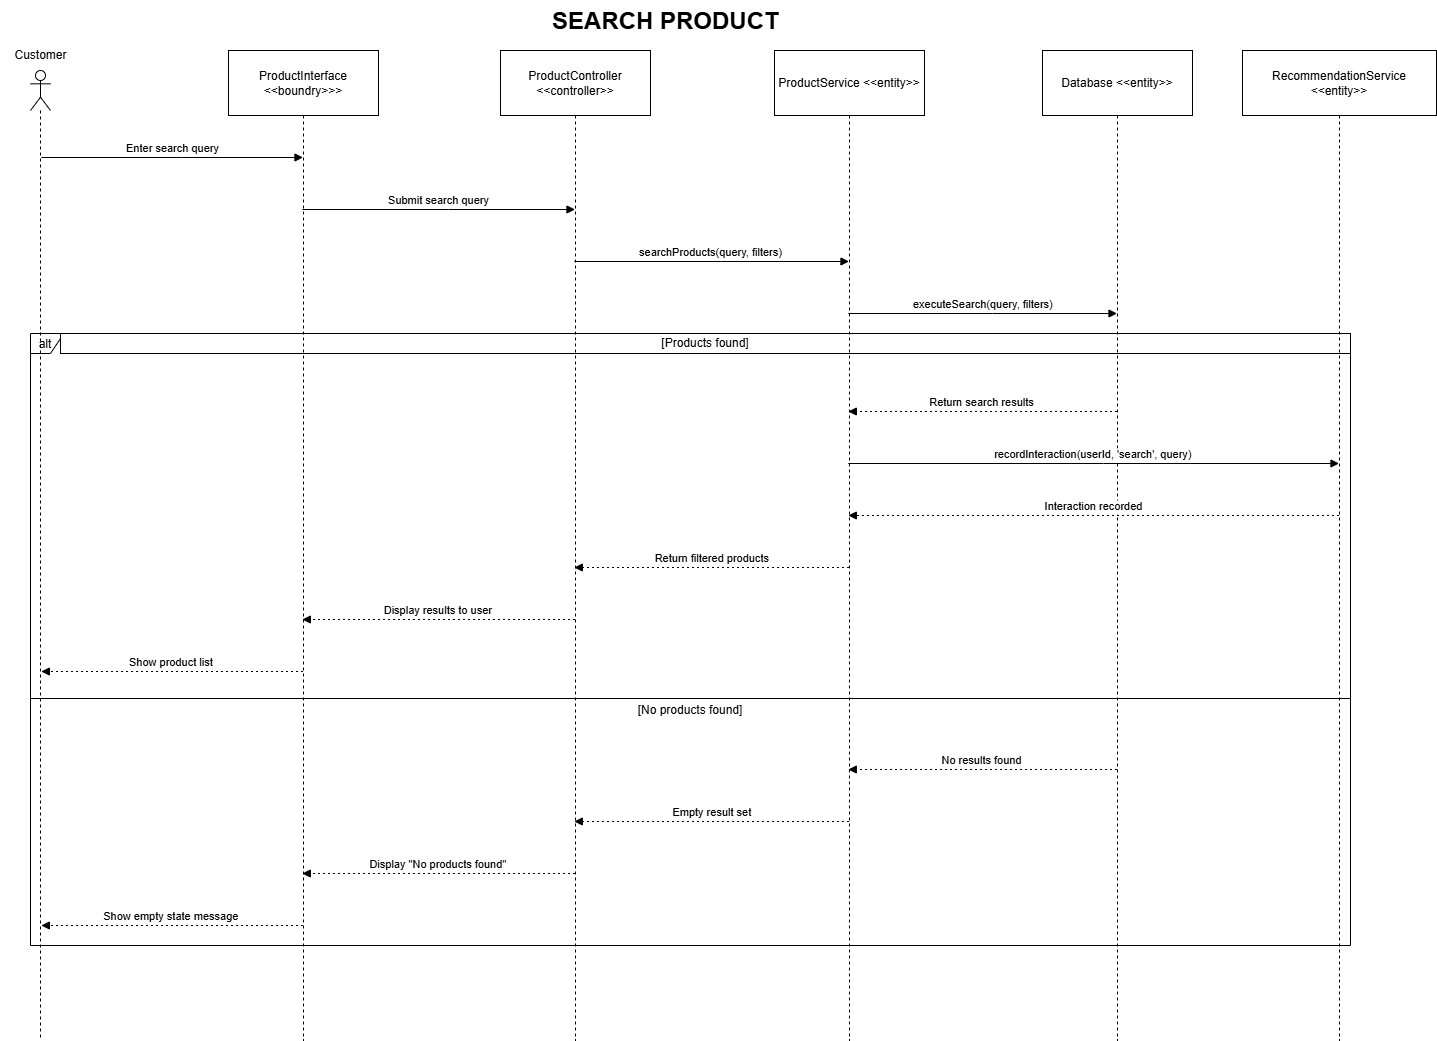

The diagram above was exported from draw.io. Its source (the exported page's mxGraphModel, read from the mxfile embedded in the PNG):
<mxGraphModel dx="2775" dy="1482" grid="1" gridSize="10" guides="1" tooltips="1" connect="1" arrows="1" fold="1" page="1" pageScale="1" pageWidth="1169" pageHeight="827" math="0" shadow="0">
  <root>
    <mxCell id="0" />
    <mxCell id="1" parent="0" />
    <mxCell id="VYjFOQMPOacHarHCeHsK-2" value="ProductInterface &lt;&lt;boundry&gt;&gt;&gt;" style="shape=umlLifeline;perimeter=lifelinePerimeter;whiteSpace=wrap;container=1;dropTarget=0;collapsible=0;recursiveResize=0;outlineConnect=0;portConstraint=eastwest;newEdgeStyle={&quot;edgeStyle&quot;:&quot;elbowEdgeStyle&quot;,&quot;elbow&quot;:&quot;vertical&quot;,&quot;curved&quot;:0,&quot;rounded&quot;:0};size=65;" parent="1" vertex="1">
      <mxGeometry x="322" y="70" width="150" height="990" as="geometry" />
    </mxCell>
    <mxCell id="VYjFOQMPOacHarHCeHsK-3" value="ProductController &lt;&lt;controller&gt;&gt;" style="shape=umlLifeline;perimeter=lifelinePerimeter;whiteSpace=wrap;container=1;dropTarget=0;collapsible=0;recursiveResize=0;outlineConnect=0;portConstraint=eastwest;newEdgeStyle={&quot;edgeStyle&quot;:&quot;elbowEdgeStyle&quot;,&quot;elbow&quot;:&quot;vertical&quot;,&quot;curved&quot;:0,&quot;rounded&quot;:0};size=65;" parent="1" vertex="1">
      <mxGeometry x="594" y="70" width="150" height="990" as="geometry" />
    </mxCell>
    <mxCell id="VYjFOQMPOacHarHCeHsK-4" value="ProductService &lt;&lt;entity&gt;&gt;" style="shape=umlLifeline;perimeter=lifelinePerimeter;whiteSpace=wrap;container=1;dropTarget=0;collapsible=0;recursiveResize=0;outlineConnect=0;portConstraint=eastwest;newEdgeStyle={&quot;edgeStyle&quot;:&quot;elbowEdgeStyle&quot;,&quot;elbow&quot;:&quot;vertical&quot;,&quot;curved&quot;:0,&quot;rounded&quot;:0};size=65;" parent="1" vertex="1">
      <mxGeometry x="868" y="70" width="150" height="990" as="geometry" />
    </mxCell>
    <mxCell id="VYjFOQMPOacHarHCeHsK-5" value="Database &lt;&lt;entity&gt;&gt;" style="shape=umlLifeline;perimeter=lifelinePerimeter;whiteSpace=wrap;container=1;dropTarget=0;collapsible=0;recursiveResize=0;outlineConnect=0;portConstraint=eastwest;newEdgeStyle={&quot;edgeStyle&quot;:&quot;elbowEdgeStyle&quot;,&quot;elbow&quot;:&quot;vertical&quot;,&quot;curved&quot;:0,&quot;rounded&quot;:0};size=65;" parent="1" vertex="1">
      <mxGeometry x="1136" y="70" width="150" height="990" as="geometry" />
    </mxCell>
    <mxCell id="VYjFOQMPOacHarHCeHsK-6" value="RecommendationService &lt;&lt;entity&gt;&gt;" style="shape=umlLifeline;perimeter=lifelinePerimeter;whiteSpace=wrap;container=1;dropTarget=0;collapsible=0;recursiveResize=0;outlineConnect=0;portConstraint=eastwest;newEdgeStyle={&quot;edgeStyle&quot;:&quot;elbowEdgeStyle&quot;,&quot;elbow&quot;:&quot;vertical&quot;,&quot;curved&quot;:0,&quot;rounded&quot;:0};size=65;" parent="1" vertex="1">
      <mxGeometry x="1336" y="70" width="194" height="990" as="geometry" />
    </mxCell>
    <mxCell id="VYjFOQMPOacHarHCeHsK-7" value="alt" style="shape=umlFrame;dashed=0;pointerEvents=0;dropTarget=0;strokeColor=#000000;height=20;width=30" parent="1" vertex="1">
      <mxGeometry x="124" y="353" width="1320" height="612" as="geometry" />
    </mxCell>
    <mxCell id="VYjFOQMPOacHarHCeHsK-8" value="[Products found]" style="text;strokeColor=#000000;fillColor=none;align=center;verticalAlign=middle;whiteSpace=wrap;" parent="VYjFOQMPOacHarHCeHsK-7" vertex="1">
      <mxGeometry x="30" width="1290" height="20" as="geometry" />
    </mxCell>
    <mxCell id="VYjFOQMPOacHarHCeHsK-9" value="[No products found]" style="shape=line;dashed=0;whiteSpace=wrap;verticalAlign=top;labelPosition=center;verticalLabelPosition=middle;align=center;strokeColor=#000000;" parent="VYjFOQMPOacHarHCeHsK-7" vertex="1">
      <mxGeometry y="363" width="1320" height="4" as="geometry" />
    </mxCell>
    <mxCell id="VYjFOQMPOacHarHCeHsK-10" value="Enter search query" style="verticalAlign=bottom;edgeStyle=elbowEdgeStyle;elbow=vertical;curved=0;rounded=0;endArrow=block;" parent="1" target="VYjFOQMPOacHarHCeHsK-2" edge="1">
      <mxGeometry relative="1" as="geometry">
        <Array as="points">
          <mxPoint x="275" y="177" />
        </Array>
        <mxPoint x="134.83333333333326" y="177" as="sourcePoint" />
      </mxGeometry>
    </mxCell>
    <mxCell id="VYjFOQMPOacHarHCeHsK-11" value="Submit search query" style="verticalAlign=bottom;edgeStyle=elbowEdgeStyle;elbow=vertical;curved=0;rounded=0;endArrow=block;" parent="1" source="VYjFOQMPOacHarHCeHsK-2" target="VYjFOQMPOacHarHCeHsK-3" edge="1">
      <mxGeometry relative="1" as="geometry">
        <Array as="points">
          <mxPoint x="542" y="229" />
        </Array>
      </mxGeometry>
    </mxCell>
    <mxCell id="VYjFOQMPOacHarHCeHsK-12" value="searchProducts(query, filters)" style="verticalAlign=bottom;edgeStyle=elbowEdgeStyle;elbow=vertical;curved=0;rounded=0;endArrow=block;" parent="1" source="VYjFOQMPOacHarHCeHsK-3" target="VYjFOQMPOacHarHCeHsK-4" edge="1">
      <mxGeometry relative="1" as="geometry">
        <Array as="points">
          <mxPoint x="815" y="281" />
        </Array>
      </mxGeometry>
    </mxCell>
    <mxCell id="VYjFOQMPOacHarHCeHsK-13" value="executeSearch(query, filters)" style="verticalAlign=bottom;edgeStyle=elbowEdgeStyle;elbow=vertical;curved=0;rounded=0;endArrow=block;" parent="1" source="VYjFOQMPOacHarHCeHsK-4" target="VYjFOQMPOacHarHCeHsK-5" edge="1">
      <mxGeometry relative="1" as="geometry">
        <Array as="points">
          <mxPoint x="1086" y="333" />
        </Array>
      </mxGeometry>
    </mxCell>
    <mxCell id="VYjFOQMPOacHarHCeHsK-14" value="Return search results" style="verticalAlign=bottom;edgeStyle=elbowEdgeStyle;elbow=vertical;curved=0;rounded=0;dashed=1;dashPattern=2 3;endArrow=block;" parent="1" source="VYjFOQMPOacHarHCeHsK-5" target="VYjFOQMPOacHarHCeHsK-4" edge="1">
      <mxGeometry relative="1" as="geometry">
        <Array as="points">
          <mxPoint x="1089" y="431" />
        </Array>
      </mxGeometry>
    </mxCell>
    <mxCell id="VYjFOQMPOacHarHCeHsK-15" value="recordInteraction(userId, 'search', query)" style="verticalAlign=bottom;edgeStyle=elbowEdgeStyle;elbow=vertical;curved=0;rounded=0;endArrow=block;" parent="1" source="VYjFOQMPOacHarHCeHsK-4" target="VYjFOQMPOacHarHCeHsK-6" edge="1">
      <mxGeometry relative="1" as="geometry">
        <Array as="points">
          <mxPoint x="1197" y="483" />
        </Array>
      </mxGeometry>
    </mxCell>
    <mxCell id="VYjFOQMPOacHarHCeHsK-16" value="Interaction recorded" style="verticalAlign=bottom;edgeStyle=elbowEdgeStyle;elbow=vertical;curved=0;rounded=0;dashed=1;dashPattern=2 3;endArrow=block;" parent="1" source="VYjFOQMPOacHarHCeHsK-6" target="VYjFOQMPOacHarHCeHsK-4" edge="1">
      <mxGeometry relative="1" as="geometry">
        <Array as="points">
          <mxPoint x="1200" y="535" />
        </Array>
      </mxGeometry>
    </mxCell>
    <mxCell id="VYjFOQMPOacHarHCeHsK-17" value="Return filtered products" style="verticalAlign=bottom;edgeStyle=elbowEdgeStyle;elbow=vertical;curved=0;rounded=0;dashed=1;dashPattern=2 3;endArrow=block;" parent="1" source="VYjFOQMPOacHarHCeHsK-4" target="VYjFOQMPOacHarHCeHsK-3" edge="1">
      <mxGeometry relative="1" as="geometry">
        <Array as="points">
          <mxPoint x="818" y="587" />
        </Array>
      </mxGeometry>
    </mxCell>
    <mxCell id="VYjFOQMPOacHarHCeHsK-18" value="Display results to user" style="verticalAlign=bottom;edgeStyle=elbowEdgeStyle;elbow=vertical;curved=0;rounded=0;dashed=1;dashPattern=2 3;endArrow=block;" parent="1" source="VYjFOQMPOacHarHCeHsK-3" target="VYjFOQMPOacHarHCeHsK-2" edge="1">
      <mxGeometry relative="1" as="geometry">
        <Array as="points">
          <mxPoint x="545" y="639" />
        </Array>
      </mxGeometry>
    </mxCell>
    <mxCell id="VYjFOQMPOacHarHCeHsK-19" value="Show product list" style="verticalAlign=bottom;edgeStyle=elbowEdgeStyle;elbow=vertical;curved=0;rounded=0;dashed=1;dashPattern=2 3;endArrow=block;" parent="1" source="VYjFOQMPOacHarHCeHsK-2" edge="1">
      <mxGeometry relative="1" as="geometry">
        <Array as="points">
          <mxPoint x="278" y="691" />
        </Array>
        <mxPoint x="134.83333333333326" y="691" as="targetPoint" />
      </mxGeometry>
    </mxCell>
    <mxCell id="VYjFOQMPOacHarHCeHsK-20" value="No results found" style="verticalAlign=bottom;edgeStyle=elbowEdgeStyle;elbow=vertical;curved=0;rounded=0;dashed=1;dashPattern=2 3;endArrow=block;" parent="1" source="VYjFOQMPOacHarHCeHsK-5" target="VYjFOQMPOacHarHCeHsK-4" edge="1">
      <mxGeometry relative="1" as="geometry">
        <Array as="points">
          <mxPoint x="1089" y="789" />
        </Array>
      </mxGeometry>
    </mxCell>
    <mxCell id="VYjFOQMPOacHarHCeHsK-21" value="Empty result set" style="verticalAlign=bottom;edgeStyle=elbowEdgeStyle;elbow=vertical;curved=0;rounded=0;dashed=1;dashPattern=2 3;endArrow=block;" parent="1" source="VYjFOQMPOacHarHCeHsK-4" target="VYjFOQMPOacHarHCeHsK-3" edge="1">
      <mxGeometry relative="1" as="geometry">
        <Array as="points">
          <mxPoint x="818" y="841" />
        </Array>
      </mxGeometry>
    </mxCell>
    <mxCell id="VYjFOQMPOacHarHCeHsK-22" value="Display &quot;No products found&quot;" style="verticalAlign=bottom;edgeStyle=elbowEdgeStyle;elbow=vertical;curved=0;rounded=0;dashed=1;dashPattern=2 3;endArrow=block;" parent="1" source="VYjFOQMPOacHarHCeHsK-3" target="VYjFOQMPOacHarHCeHsK-2" edge="1">
      <mxGeometry relative="1" as="geometry">
        <Array as="points">
          <mxPoint x="545" y="893" />
        </Array>
      </mxGeometry>
    </mxCell>
    <mxCell id="VYjFOQMPOacHarHCeHsK-23" value="Show empty state message" style="verticalAlign=bottom;edgeStyle=elbowEdgeStyle;elbow=vertical;curved=0;rounded=0;dashed=1;dashPattern=2 3;endArrow=block;" parent="1" source="VYjFOQMPOacHarHCeHsK-2" edge="1">
      <mxGeometry relative="1" as="geometry">
        <Array as="points">
          <mxPoint x="278" y="945" />
        </Array>
        <mxPoint x="134.83333333333326" y="945" as="targetPoint" />
      </mxGeometry>
    </mxCell>
    <mxCell id="9vCP8cgNRWBVKxJPLUoZ-1" value="&lt;h1 style=&quot;margin-top: 0px;&quot;&gt;SEARCH PRODUCT&lt;/h1&gt;" style="text;html=1;whiteSpace=wrap;overflow=hidden;rounded=0;" vertex="1" parent="1">
      <mxGeometry x="644" y="20" width="280" height="40" as="geometry" />
    </mxCell>
    <mxCell id="9vCP8cgNRWBVKxJPLUoZ-2" value="" style="shape=umlLifeline;perimeter=lifelinePerimeter;whiteSpace=wrap;html=1;container=1;dropTarget=0;collapsible=0;recursiveResize=0;outlineConnect=0;portConstraint=eastwest;newEdgeStyle={&quot;curved&quot;:0,&quot;rounded&quot;:0};participant=umlActor;" vertex="1" parent="1">
      <mxGeometry x="124" y="90" width="20" height="970" as="geometry" />
    </mxCell>
    <mxCell id="9vCP8cgNRWBVKxJPLUoZ-3" value="Customer" style="text;html=1;align=center;verticalAlign=middle;resizable=0;points=[];autosize=1;strokeColor=none;fillColor=none;" vertex="1" parent="1">
      <mxGeometry x="94" y="60" width="80" height="30" as="geometry" />
    </mxCell>
  </root>
</mxGraphModel>